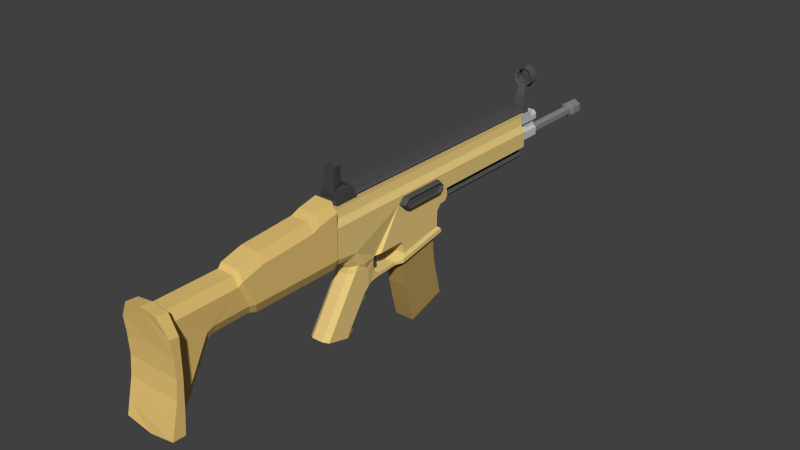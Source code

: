 # Source: Scar_L.blend  (saved by Blender 2.63.0; exported with 4.5.12 LTS)
import bpy
from mathutils import Matrix  # noqa: F401  (used for matrix-valued properties, if any)

bpy.ops.wm.read_factory_settings(use_empty=True)
scene = bpy.context.scene
scene.name = 'Scene'

# ---- collections
col_collection_1 = bpy.data.collections.new('Collection 1'); scene.collection.children.link(col_collection_1)

# ---- materials (node trees are filled in below, after node groups)
mat_material_007 = bpy.data.materials.new('Material.007')
mat_material_007.alpha_threshold = 0.0
mat_material_007.use_transparent_shadow = False
mat_material_007.diffuse_color = (0.4385, 0.2886, 0.09311, 1.0)
mat_material_007.roughness = 0.5
mat_material_007.line_color = (0.0, 0.0, 0.0, 1.0)
mat_material_009 = bpy.data.materials.new('Material.009')
mat_material_009.alpha_threshold = 0.0
mat_material_009.use_transparent_shadow = False
mat_material_009.diffuse_color = (0.08714, 0.08714, 0.08714, 1.0)
mat_material_009.roughness = 0.5
mat_material_009.line_color = (0.0, 0.0, 0.0, 1.0)
mat_material_005 = bpy.data.materials.new('Material.005')
mat_material_005.alpha_threshold = 0.0
mat_material_005.use_transparent_shadow = False
mat_material_005.diffuse_color = (0.0578, 0.0578, 0.0578, 1.0)
mat_material_005.roughness = 0.5
mat_material_005.line_color = (0.0, 0.0, 0.0, 1.0)
mat_material_008 = bpy.data.materials.new('Material.008')
mat_material_008.alpha_threshold = 0.0
mat_material_008.use_transparent_shadow = False
mat_material_008.diffuse_color = (0.8, 0.5513, 0.1812, 1.0)
mat_material_008.roughness = 0.5
mat_material_008.line_color = (0.0, 0.0, 0.0, 1.0)
mat_material_006 = bpy.data.materials.new('Material.006')
mat_material_006.alpha_threshold = 0.0
mat_material_006.use_transparent_shadow = False
mat_material_006.diffuse_color = (0.8, 0.5888, 0.2153, 1.0)
mat_material_006.roughness = 0.5
mat_material_006.line_color = (0.0, 0.0, 0.0, 1.0)
mat_material_010 = bpy.data.materials.new('Material.010')
mat_material_010.alpha_threshold = 0.0
mat_material_010.use_transparent_shadow = False
mat_material_010.diffuse_color = (0.08714, 0.08714, 0.08714, 1.0)
mat_material_010.roughness = 0.5
mat_material_010.line_color = (0.0, 0.0, 0.0, 1.0)
mat_material_004 = bpy.data.materials.new('Material.004')
mat_material_004.alpha_threshold = 0.0
mat_material_004.use_transparent_shadow = False
mat_material_004.diffuse_color = (0.09462, 0.09462, 0.09462, 1.0)
mat_material_004.roughness = 0.5
mat_material_004.line_color = (0.0, 0.0, 0.0, 1.0)
mat_material_002 = bpy.data.materials.new('Material.002')
mat_material_002.alpha_threshold = 0.0
mat_material_002.use_transparent_shadow = False
mat_material_002.diffuse_color = (0.233, 0.233, 0.233, 1.0)
mat_material_002.roughness = 0.5
mat_material_002.line_color = (0.0, 0.0, 0.0, 1.0)
mat_material_003 = bpy.data.materials.new('Material.003')
mat_material_003.alpha_threshold = 0.0
mat_material_003.use_transparent_shadow = False
mat_material_003.diffuse_color = (0.5815, 0.5815, 0.5815, 1.0)
mat_material_003.roughness = 0.5
mat_material_003.line_color = (0.0, 0.0, 0.0, 1.0)

# ---- material node trees

# ---- world
world_world = bpy.data.worlds.new('World'); scene.world = world_world
world_world.color = (0.05088, 0.05088, 0.05088)
world_world.use_sun_shadow = False
world_world.sun_shadow_jitter_overblur = 0.0
world_world.cycles.sampling_method = 'MANUAL'
world_world.cycles.sample_map_resolution = 256

# ---- meshes
me_cube_005 = bpy.data.meshes.new('Cube.005')
me_cube_005.from_pydata([(-0.7742, -1.0, 1.654), (-0.7742, 1.0, 1.654), (0.7752, 1.0, 1.654), (0.7752, -1.0, 1.654), (-0.7742, -1.0, 3.654), (-0.7742, 1.0, 3.654), (0.7752, 1.0, 3.654), (0.7752, -1.0, 3.654), (-0.7742, -0.9978, 0.1994), (-0.7742, 0.9978, 0.4363), (0.7752, 0.9978, 0.4363), (0.7752, -0.9978, 0.1994), (-0.7742, -0.8599, -1.621), (-0.7742, 1.104, -0.9508), (0.7752, 1.104, -0.9508), (0.7752, -0.8599, -1.621), (-0.7742, -0.6319, -3.338), (-0.7742, 1.304, -2.44), (0.7752, 1.304, -2.44), (0.7752, -0.6319, -3.338), (-0.7742, -0.3852, -5.023), (-0.7742, 1.526, -3.972), (0.7752, 1.526, -3.972), (0.7752, -0.3852, -5.023), (0.4821, 1.0, 3.654), (0.4821, -1.0, 3.654), (-0.4664, -1.0, 3.654), (-0.4664, 1.0, 3.654), (-0.7742, -1.0, 4.18), (-0.7742, 1.0, 4.18), (0.7752, 1.0, 4.18), (0.7752, -1.0, 4.18), (0.4821, 1.0, 4.18), (0.4821, -1.0, 4.18), (-0.4664, -1.0, 4.18), (-0.4664, 1.0, 4.18)], [], [(4, 5, 1, 0), (5, 27, 24, 6, 2, 1), (6, 7, 3, 2), (7, 25, 26, 4, 0, 3), (8, 11, 3, 0), (35, 34, 26, 27), (12, 15, 11, 8), (10, 9, 1, 2), (9, 8, 0, 1), (11, 10, 2, 3), (16, 19, 15, 12), (13, 12, 8, 9), (14, 13, 9, 10), (15, 14, 10, 11), (20, 23, 19, 16), (17, 16, 12, 13), (18, 17, 13, 14), (19, 18, 14, 15), (20, 21, 22, 23), (23, 22, 18, 19), (21, 20, 16, 17), (22, 21, 17, 18), (25, 7, 31, 33), (25, 24, 27, 26), (34, 35, 29, 28), (31, 30, 32, 33), (34, 28, 4, 26), (27, 5, 29, 35), (28, 29, 5, 4), (24, 25, 33, 32), (30, 31, 7, 6), (32, 30, 6, 24)])
me_cube_005.materials.append(mat_material_007)
me_cube_005.use_remesh_preserve_volume = False
me_cube_005.use_remesh_preserve_attributes = False
me_cube_005.use_mirror_vertex_groups = False
me_cube_005.update()
me_cube_004 = bpy.data.meshes.new('Cube.004')
me_cube_004.from_pydata([(-0.3807, -0.7008, -0.8332), (-0.3807, -0.06402, -0.8332), (0.3807, -0.06402, -0.8332), (0.3807, -0.7008, -0.8332), (-0.6226, -0.9454, -0.01096), (-0.6226, 1.068, -0.01096), (0.6226, 1.068, -0.01096), (0.6226, -0.9454, -0.01096), (-0.2852, -0.6736, -1.459), (-0.2852, -0.1535, -1.459), (0.2852, -0.1535, -1.459), (0.2852, -0.6736, -1.459), (-0.1831, -0.1123, -2.412), (-0.1831, 0.1585, -2.333), (0.1831, 0.1585, -2.333), (0.1831, -0.1123, -2.412)], [], [(1, 5, 6, 2), (2, 6, 7, 3), (0, 4, 5, 1), (8, 11, 3, 0), (3, 7, 4, 0), (10, 9, 1, 2), (9, 8, 0, 1), (11, 10, 2, 3), (12, 13, 14, 15), (11, 15, 14, 10), (9, 13, 12, 8), (8, 12, 15, 11), (10, 14, 13, 9)])
me_cube_004.materials.append(mat_material_009)
me_cube_004.use_remesh_preserve_volume = False
me_cube_004.use_remesh_preserve_attributes = False
me_cube_004.use_mirror_vertex_groups = False
me_cube_004.update()
me_cube_003 = bpy.data.meshes.new('Cube.003')
me_cube_003.from_pydata([(-1.0, -1.0, -1.0), (-1.0, 1.0, -1.0), (1.0, 1.0, -1.0), (1.0, -1.0, -1.0), (-0.709, -1.0, 2.702), (-0.7951, 0.6787, 2.685), (0.7951, 0.6787, 2.685), (0.709, -1.0, 2.702), (-0.5785, -0.1375, 3.66), (0.5785, -0.1375, 3.66), (-0.5677, -0.8242, 6.961), (0.5677, -0.8242, 6.961), (-0.5677, -0.7702, 10.34), (0.5677, -0.7702, 10.34), (0.0, -0.7702, 8.744), (0.2839, -0.7702, 9.143), (-0.2839, -0.7702, 9.143), (0.4258, -0.7702, 10.34), (-0.4258, -0.7702, 10.34), (-0.5677, -0.1894, 7.01), (0.5677, -0.1894, 7.01), (-0.5677, -0.1794, 10.44), (0.5677, -0.1794, 10.44), (-1.302e-16, -0.2427, 8.866), (0.2839, -0.2269, 9.259), (-0.2839, -0.2269, 9.259), (0.4258, -0.1795, 10.44), (-0.4258, -0.1795, 10.44)], [], [(4, 5, 1, 0), (5, 6, 2, 1), (6, 7, 3, 2), (7, 4, 0, 3), (0, 1, 2, 3), (7, 6, 5, 4), (5, 8, 9, 6), (7, 11, 10, 4), (16, 14, 23, 25), (20, 19, 21, 27, 25, 23, 24, 26, 22), (27, 21, 12, 18), (26, 24, 15, 17), (10, 12, 21, 19), (18, 16, 25, 27), (13, 11, 20, 22), (11, 10, 19, 20), (17, 13, 22, 26), (24, 23, 14, 15), (6, 9, 7), (5, 4, 8), (8, 19, 20, 9), (4, 10, 19, 8), (7, 9, 20, 11), (15, 14, 10, 11), (16, 10, 14), (16, 18, 12, 10), (13, 17, 15, 11)])
me_cube_003.materials.append(mat_material_005)
me_cube_003.use_remesh_preserve_volume = False
me_cube_003.use_remesh_preserve_attributes = False
me_cube_003.use_mirror_vertex_groups = False
me_cube_003.update()
me_cube_002 = bpy.data.meshes.new('Cube.002')
me_cube_002.from_pydata([(-1.0, -1.0, -0.6528), (-1.0, 1.0, -0.6528), (1.0, 1.0, -0.6528), (1.0, -1.0, -0.6528), (-1.0, -1.0, 0.5204), (-1.0, 1.0, 0.6461), (1.0, 1.0, 0.6461), (1.0, -1.0, 0.5204), (-0.6325, -1.0, 0.7957), (-0.6325, 1.0, 0.9215), (0.6325, 1.0, 0.9215), (0.6325, -1.0, 0.7957), (-0.653, -1.0, -0.9661), (-0.653, 1.0, -0.9661), (0.653, 1.0, -0.9661), (0.653, -1.0, -0.9661), (-1.0, -1.916, 0.4143), (1.0, -1.916, 0.4143), (-0.6325, -1.916, 0.6896), (0.6325, -1.916, 0.6896), (-1.0, -7.595, 0.2949), (1.0, -7.595, 0.2949), (-0.6325, -7.595, 0.5703), (0.6325, -7.595, 0.5703), (-1.0, -9.816, 0.1159), (1.0, -9.816, 0.1159), (-0.6325, -9.816, 0.3912), (0.6325, -9.816, 0.3912), (-0.9321, -10.21, 0.01911), (0.9321, -10.21, 0.01911), (-0.5896, -10.21, 0.2758), (0.5896, -10.21, 0.2758), (-0.9321, -17.16, 0.009565), (0.9321, -17.16, 0.009565), (-0.5896, -17.16, 0.2662), (0.5896, -17.16, 0.2662), (-1.0, -8.589, -0.6433), (1.0, -8.589, -0.6433), (-0.653, -8.188, -0.9566), (0.653, -8.188, -0.9566), (-0.8223, -9.145, -0.6435), (0.8223, -9.145, -0.6435), (-0.537, -8.815, -0.9011), (0.537, -8.815, -0.9011), (-0.8223, -12.8, -0.653), (0.8223, -12.8, -0.653), (-0.537, -12.48, -0.9106), (0.537, -12.48, -0.9106), (-0.8223, -13.56, -0.739), (0.8223, -13.56, -0.739), (-0.537, -13.23, -0.9966), (0.537, -13.23, -0.9966), (-0.8223, -16.04, -2.085), (0.8223, -16.04, -2.085), (-0.537, -15.71, -2.343), (0.537, -15.71, -2.343), (-0.8223, -16.66, -2.229), (0.8223, -16.66, -2.229), (-0.537, -16.33, -2.486), (0.537, -16.33, -2.486), (-0.8223, -17.45, -2.257), (0.8223, -17.45, -2.257), (-0.537, -17.42, -2.515), (0.537, -17.42, -2.515), (-1.821, -17.34, -0.1128), (1.821, -17.34, -0.1128), (-1.152, -17.34, 0.3886), (1.152, -17.34, 0.3886), (-1.821, -18.22, -0.08101), (1.821, -18.22, -0.08101), (-1.152, -18.52, 0.4204), (1.152, -18.52, 0.4204), (-1.821, -18.05, -0.5584), (1.821, -18.05, -0.5584), (-1.821, -17.97, -1.131), (1.821, -17.97, -1.131), (-1.821, -18.16, -1.672), (1.821, -18.16, -1.672), (-1.821, -18.63, -2.253), (1.821, -18.63, -2.253), (-1.821, -18.93, -2.635), (1.821, -18.93, -2.635), (-1.821, -17.67, -2.643), (1.821, -17.67, -2.643), (-1.821, -17.53, -2.15), (1.821, -17.53, -2.15), (-1.821, -17.34, -1.091), (1.821, -17.34, -1.091), (0.0, -17.34, 0.4523), (0.0, -18.52, 0.4841), (0.0, -18.93, -2.766), (0.0, -17.67, -2.774)], [], [(4, 5, 1, 0), (5, 6, 2, 1), (6, 7, 3, 2), (14, 13, 1, 2), (8, 4, 16, 18), (12, 13, 14, 15), (11, 10, 9, 8), (10, 11, 7, 6), (9, 10, 6, 5), (8, 9, 5, 4), (13, 12, 0, 1), (15, 14, 2, 3), (7, 11, 19, 17), (11, 8, 18, 19), (19, 18, 22, 23), (18, 16, 20, 22), (17, 19, 23, 21), (23, 22, 26, 27), (22, 20, 24, 26), (21, 23, 27, 25), (26, 24, 28, 30), (25, 27, 31, 29), (27, 26, 30, 31), (31, 30, 34, 35), (30, 28, 32, 34), (29, 31, 35, 33), (12, 15, 39, 38), (15, 3, 37, 39), (0, 12, 38, 36), (38, 39, 43, 42), (39, 37, 41, 43), (36, 38, 42, 40), (43, 41, 45, 47), (40, 42, 46, 44), (42, 43, 47, 46), (46, 47, 51, 50), (47, 45, 49, 51), (44, 46, 50, 48), (48, 50, 54, 52), (50, 51, 55, 54), (51, 49, 53, 55), (54, 55, 59, 58), (55, 53, 57, 59), (52, 54, 58, 56), (58, 59, 63, 62), (59, 57, 61, 63), (56, 58, 62, 60), (29, 41, 37, 25), (7, 17, 21, 25, 37, 3), (24, 36, 40, 28), (0, 36, 24, 20, 16, 4), (35, 34, 66, 88, 67), (34, 32, 64, 66), (33, 35, 67, 65), (88, 66, 70, 89), (66, 64, 68, 70), (65, 67, 71, 69), (67, 88, 89, 71), (90, 80, 82, 91), (81, 90, 91, 83), (82, 62, 63, 83, 91), (83, 63, 61, 85), (84, 60, 62, 82), (33, 61, 57, 53, 49, 45, 41, 29), (28, 40, 44, 48, 52, 56, 60, 32), (32, 60, 84, 86, 64), (65, 87, 85, 61, 33), (69, 73, 75, 77, 79, 81, 83, 85, 87, 65), (64, 86, 84, 82, 80, 78, 76, 74, 72, 68), (79, 78, 80, 90, 81), (71, 89, 70, 68, 72, 73, 69), (73, 72, 74, 75), (75, 74, 76, 77), (77, 76, 78, 79)])
me_cube_002.materials.append(mat_material_008)
me_cube_002.use_remesh_preserve_volume = False
me_cube_002.use_remesh_preserve_attributes = False
me_cube_002.use_mirror_vertex_groups = False
me_cube_002.update()
me_plane = bpy.data.meshes.new('Plane')
me_plane.from_pydata([(0.636, -1.0, -0.02105), (-0.636, -1.0, -0.02105), (0.636, 1.0, -0.02105), (-0.636, 1.0, -0.02105), (0.7708, -1.0, -0.05371), (-0.7708, -1.0, -0.05371), (0.7708, 1.0, -0.05371), (-0.7708, 1.0, -0.05371), (0.6197, -1.0, -0.08702), (-0.6197, -1.0, -0.08702), (0.6197, 1.0, -0.08702), (-0.6197, 1.0, -0.08702), (0.6197, -1.0, -0.1557), (-0.6197, -1.0, -0.1557), (0.6197, 1.0, -0.1557), (-0.6197, 1.0, -0.1557), (0.7406, -1.0, -0.2831), (-0.7406, -1.0, -0.2831), (0.7406, 1.0, -0.2831), (-0.7406, 1.0, -0.2831), (1.061, -1.0, -0.3737), (-1.061, -1.0, -0.3737), (1.061, 1.0, -0.3737), (-1.061, 1.0, -0.3737), (1.05, -1.0, -0.6206), (-1.05, -1.0, -0.6206), (1.05, 1.0, -0.6206), (-1.05, 1.0, -0.6206), (-1.05, 0.1243, -0.6206), (1.05, 0.1243, -0.6206), (0.5894, 1.0, -0.6501), (-0.5894, 1.0, -0.6501), (-0.5894, 0.1243, -0.6501), (0.5894, 0.1243, -0.6501), (0.5894, 1.0, -0.721), (-0.5894, 1.0, -0.721), (-0.5894, 0.1243, -0.721), (0.5894, 0.1243, -0.721), (0.8861, 1.0, -0.7582), (-0.8861, 1.0, -0.7582), (-0.8861, 0.1243, -0.7582), (0.8861, 0.1243, -0.7582), (0.659, 1.0, -0.8085), (-0.659, 1.0, -0.8085), (-0.659, 0.1243, -0.8085), (0.659, 0.1243, -0.8085), (-1.05, 0.08697, -0.6206), (1.05, 0.08697, -0.6206), (-1.05, 0.09345, -0.7441), (1.05, 0.09345, -0.7441), (-1.05, 0.07562, -0.8024), (1.05, 0.07562, -0.8024), (-1.05, 0.02049, -0.8196), (1.05, 0.02049, -0.8196), (-1.05, -0.01194, -0.8984), (1.05, -0.01194, -0.8984), (-1.05, -0.01518, -1.145), (1.05, -0.01518, -1.145), (-1.212, 0.009582, -1.184), (1.212, 0.009582, -1.184), (-1.212, 0.0193, -1.247), (1.212, 0.0193, -1.247), (-1.212, -0.3804, -1.4), (1.212, -0.3804, -1.4), (-1.212, -0.384, -1.342), (1.212, -0.384, -1.342), (-1.05, -0.36, -1.279), (1.05, -0.36, -1.279), (-1.05, -0.3654, -1.145), (1.05, -0.3654, -1.145), (-1.05, -0.3914, -1.08), (1.05, -0.3914, -1.08), (-1.05, -0.5859, -1.077), (1.05, -0.5859, -1.077), (-1.05, -0.7383, -1.094), (1.05, -0.7383, -1.094), (-1.05, -0.8227, -0.8676), (1.05, -0.8227, -0.8676), (-1.05, -0.9945, -0.823), (1.05, -0.9945, -0.823), (-0.8544, -0.7887, -1.094), (0.8544, -0.7887, -1.094), (-0.8544, -0.8573, -0.9363), (0.8544, -0.8573, -0.9363), (-0.8544, -0.9972, -0.9053), (0.8544, -0.9972, -0.9053), (-0.4676, -0.8482, -1.105), (0.4676, -0.8482, -1.105), (-0.4676, -0.898, -0.991), (0.4676, -0.898, -0.991), (-0.4676, -0.9996, -0.9399), (0.4676, -0.9996, -0.9399), (-0.7348, -0.4138, -1.435), (0.7348, -0.4138, -1.435), (-0.7348, -0.4194, -1.389), (0.7348, -0.4194, -1.389), (-0.7348, -0.5807, -1.451), (0.7348, -0.5807, -1.451), (-0.7348, -0.5854, -1.4), (0.7348, -0.5854, -1.4), (-0.8184, -0.6634, -1.461), (0.8184, -0.6634, -1.461), (-0.7348, -0.6218, -1.363), (0.7348, -0.6218, -1.363), (-0.7348, -0.6326, -1.306), (0.7348, -0.6326, -1.306), (-0.7348, -0.6326, -1.157), (0.7348, -0.6326, -1.157), (-0.7348, -0.6191, -1.108), (0.7348, -0.6191, -1.108), (-0.8773, -0.6944, -1.487), (0.8773, -0.6944, -1.487), (-0.8773, -0.6972, -1.248), (0.8773, -0.6972, -1.248), (-0.8773, -0.7134, -1.204), (0.8773, -0.7134, -1.204), (-0.8773, -0.8171, -1.183), (0.8773, -0.8171, -1.183), (-0.8773, -1.075, -2.02), (0.8773, -1.075, -2.02), (-0.8773, -0.9014, -2.116), (0.8773, -0.9014, -2.116), (-0.8773, -0.8674, -1.982), (0.8773, -0.8674, -1.982), (-0.8773, -0.7717, -1.687), (0.8773, -0.7717, -1.687), (-0.8773, -0.7426, -1.584), (0.8773, -0.7426, -1.584), (-0.6206, -0.7169, -1.707), (0.6206, -0.7169, -1.707), (-0.6206, -0.7002, -1.678), (0.6206, -0.7002, -1.678), (-0.5714, -0.8472, -2.138), (0.5714, -0.8472, -2.138), (-0.5714, -0.8194, -2.093), (0.5714, -0.8194, -2.093), (1.961e-09, -0.835, -2.003), (1.079e-09, -0.7539, -1.711), (0.0, -0.6944, -1.487), (0.0, -0.7264, -1.584), (-0.4676, -0.8563, -1.201), (0.4676, -0.8563, -1.201), (-0.4676, -1.103, -2.0), (0.4676, -1.103, -2.0), (1.05, 0.01093, -0.4851), (1.05, -0.02353, -0.4018), (1.05, -0.3699, -0.4018), (1.05, -0.02517, -0.5754), (1.05, -0.3699, -0.5754), (1.05, -0.4125, -0.4851), (1.284, 0.01093, -0.4851), (1.284, -0.02353, -0.4018), (1.284, -0.3699, -0.4018), (1.284, -0.02517, -0.5754), (1.284, -0.3699, -0.5754), (1.284, -0.4125, -0.4851), (1.564, -0.003037, -0.4855), (1.564, -0.0352, -0.4164), (1.564, -0.3584, -0.4164), (1.564, -0.03674, -0.5604), (1.564, -0.3584, -0.5604), (1.564, -0.3982, -0.4855), (1.394, -0.02155, -0.4857), (1.394, -0.05066, -0.4232), (1.394, -0.3432, -0.4232), (1.394, -0.05205, -0.5535), (1.394, -0.3432, -0.5535), (1.394, -0.3793, -0.4857)], [], [(2, 3, 1, 0), (4, 8, 10, 6), (0, 4, 6, 2), (4, 0, 1, 5), (2, 6, 7, 3), (3, 7, 5, 1), (6, 10, 11, 7), (7, 11, 9, 5), (8, 4, 5, 9), (8, 12, 14, 10), (12, 8, 9, 13), (10, 14, 15, 11), (11, 15, 13, 9), (12, 16, 18, 14), (19, 23, 21, 17), (16, 20, 22, 18), (144, 22, 145), (23, 27, 25, 21), (14, 18, 22, 26, 27, 23, 19, 15), (27, 28, 46, 25), (30, 34, 38, 42, 43, 39, 35, 31, 27, 26), (36, 32, 31, 35), (33, 37, 34, 30), (40, 36, 35, 39), (37, 41, 38, 34), (41, 45, 42, 38), (44, 40, 39, 43), (44, 43, 42, 45), (32, 28, 27, 31), (32, 36, 40, 44, 45, 41, 37, 33, 29, 28), (28, 29, 47, 46), (48, 46, 47, 49), (50, 48, 49, 51), (52, 50, 51, 53), (54, 52, 53, 55), (56, 54, 55, 57), (58, 56, 57, 59), (60, 58, 59, 61), (62, 60, 61, 63), (66, 67, 69, 68), (68, 69, 71, 70), (70, 71, 73, 72), (108, 72, 73, 109), (55, 69, 67, 57), (66, 56, 58, 64), (58, 60, 62, 64), (61, 59, 65, 63), (59, 57, 67, 65), (69, 55, 53, 71), (54, 56, 66, 68), (52, 54, 68, 70), (20, 146, 145, 22), (46, 48, 50), (49, 47, 51), (77, 83, 81, 75), (85, 83, 77, 79), (89, 83, 85, 91), (88, 89, 91, 90), (84, 82, 88, 90), (76, 82, 84, 78), (89, 88, 86, 87), (62, 92, 94, 64), (63, 65, 95, 93), (93, 95, 99, 97), (92, 96, 98, 94), (97, 99, 103, 101), (96, 100, 102, 98), (107, 106, 108, 109), (105, 104, 106, 107), (103, 102, 104, 105), (99, 98, 102, 103), (95, 94, 98, 99), (65, 64, 94, 95), (66, 64, 65, 67), (62, 63, 93, 92), (96, 92, 93, 97), (107, 115, 113), (100, 104, 102), (105, 101, 103), (106, 112, 114), (116, 80, 74, 114), (129, 131, 127, 125), (128, 124, 126, 130), (129, 128, 130, 131), (133, 135, 123, 121), (132, 120, 122, 134), (136, 122, 124, 137), (125, 137, 124, 128, 129), (138, 111, 127, 139), (131, 130, 126, 139, 127), (100, 96, 97, 101), (100, 101, 111, 138, 110), (135, 134, 122, 136, 123), (133, 132, 134, 135), (121, 120, 132, 133), (119, 118, 120, 121), (123, 136, 137, 125), (110, 138, 139, 126), (87, 86, 140, 141), (141, 140, 142, 143), (142, 118, 119, 143), (110, 126, 124, 122, 120, 118, 116, 114, 112), (127, 111, 113, 115, 117, 119, 121, 123, 125), (117, 141, 143, 119), (87, 141, 117, 81), (140, 116, 118, 142), (140, 86, 80, 116), (47, 144, 147, 51), (15, 19, 17, 13), (29, 33, 30, 26), (83, 89, 87, 81), (50, 52, 25, 46), (88, 82, 80, 86), (82, 76, 74, 80), (81, 117, 115, 75), (115, 107, 109, 75), (106, 114, 74, 108), (104, 100, 110, 112, 106), (101, 105, 107, 113, 111), (22, 144, 47, 29, 26), (52, 70, 72, 108, 74, 76, 78, 25), (147, 53, 51), (53, 147, 148, 71), (71, 148, 149, 73), (24, 149, 146, 20), (73, 149, 24, 79, 77, 75, 109), (150, 153, 147, 144), (145, 146, 152, 151), (154, 155, 149, 148), (155, 152, 146, 149), (144, 145, 151, 150), (153, 154, 148, 147), (161, 158, 152, 155), (150, 151, 157, 156), (156, 159, 153, 150), (160, 161, 155, 154), (151, 152, 158, 157), (159, 160, 154, 153), (167, 164, 158, 161), (156, 157, 163, 162), (162, 165, 159, 156), (166, 167, 161, 160), (157, 158, 164, 163), (165, 166, 160, 159), (165, 162, 163, 164, 167, 166)])
me_plane.polygons.foreach_set('material_index', [1, 1, 1, 1, 1, 1, 1, 1, 1, 0, 0, 0, 0, 0, 0, 0, 0, 0, 0, 0, 1, 1, 1, 1, 1, 1, 1, 1, 1, 1, 0, 0, 0, 0, 0, 0, 0, 0, 0, 0, 0, 0, 0, 0, 0, 0, 0, 0, 0, 0, 0, 0, 0, 0, 0, 0, 0, 0, 0, 0, 0, 0, 0, 0, 0, 0, 0, 0, 0, 0, 0, 0, 0, 0, 0, 0, 0, 0, 0, 0, 0, 0, 0, 0, 0, 0, 0, 0, 0, 0, 0, 0, 0, 0, 1, 1, 0, 0, 0, 0, 1, 0, 0, 0, 0, 0, 0, 0, 0, 1, 0, 0, 0, 0, 0, 0, 0, 0, 0, 0, 0, 0, 0, 0, 0, 0, 1, 1, 1, 1, 1, 1, 1, 1, 1, 1, 1, 1, 0, 1, 1, 1, 1, 1, 1])
me_plane.materials.append(mat_material_006)
me_plane.materials.append(mat_material_010)
me_plane.use_remesh_preserve_volume = False
me_plane.use_remesh_preserve_attributes = False
me_plane.use_mirror_vertex_groups = False
me_plane.update()
me_cube_001 = bpy.data.meshes.new('Cube.001')
me_cube_001.from_pydata([(-1.0, -1.0, -1.967), (-1.0, 1.0, -1.967), (1.0, 1.0, -1.967), (1.0, -1.0, -1.967), (-0.8525, -1.0, 0.06375), (-0.8525, 1.0, 0.06375), (0.8525, 1.0, 0.06375), (0.8525, -1.0, 0.06375), (-0.7693, 1.59, 1.062), (0.7693, 1.59, 1.062), (-0.7139, 2.44, 2.55), (0.7139, 2.44, 2.55), (-0.7693, -0.8185, 1.125), (0.7693, -0.8185, 1.125), (-0.7139, -0.0945, 2.544), (0.7139, -0.0945, 2.544), (-1.506, 2.518, 3.395), (1.506, 2.518, 3.395), (-1.506, -0.01721, 3.389), (1.506, -0.01721, 3.389), (-1.506, 2.603, 4.324), (1.506, 2.603, 4.324), (-1.506, 0.06782, 4.318), (1.506, 0.06782, 4.318), (-1.027, 2.688, 5.254), (1.027, 2.688, 5.254), (-1.027, 0.1529, 5.248), (1.027, 0.1529, 5.248), (0.0, 2.734, 5.759), (0.0, 0.1991, 5.753), (-0.5554, 2.19, 2.891), (0.5554, 2.19, 2.891), (-0.5554, 0.2182, 2.886), (0.5554, 0.2182, 2.886), (-1.172, 2.25, 3.548), (1.172, 2.25, 3.548), (-1.172, 0.2783, 3.543), (1.172, 0.2783, 3.543), (-1.172, 2.317, 4.271), (1.172, 2.317, 4.271), (-1.172, 0.3445, 4.266), (1.172, 0.3445, 4.266), (-0.7988, 2.383, 4.995), (0.7988, 2.383, 4.995), (-0.7988, 0.4107, 4.99), (0.7988, 0.4107, 4.99), (0.0, 2.419, 5.388), (0.0, 0.4466, 5.383)], [], [(4, 5, 1, 0), (5, 6, 2, 1), (6, 7, 3, 2), (7, 4, 0, 3), (0, 1, 2, 3), (7, 6, 5, 4), (5, 8, 9, 6), (8, 10, 11, 9), (7, 13, 12, 4), (13, 15, 14, 12), (9, 13, 7, 6), (5, 4, 12, 8), (9, 11, 15, 13), (10, 8, 12, 14), (16, 18, 14, 10), (11, 15, 19, 17), (17, 19, 23, 21), (20, 22, 18, 16), (24, 26, 22, 20), (21, 23, 27, 25), (28, 29, 26, 24), (25, 27, 29, 28), (43, 25, 21, 39), (46, 28, 25, 43), (36, 18, 14, 32), (47, 29, 26, 44), (44, 26, 22, 40), (34, 16, 20, 38), (10, 30, 31, 11), (30, 10, 16, 34), (42, 24, 28, 46), (38, 20, 24, 42), (15, 33, 32, 14), (37, 19, 23, 41), (33, 15, 19, 37), (39, 21, 17, 35), (41, 23, 27, 45), (40, 22, 18, 36), (35, 17, 11, 31), (45, 27, 29, 47), (32, 33, 31, 30), (36, 34, 30, 32), (34, 36, 40, 38), (44, 42, 38, 40), (47, 46, 42, 44), (45, 43, 46, 47), (41, 39, 43, 45), (37, 35, 39, 41), (33, 31, 35, 37)])
me_cube_001.materials.append(mat_material_004)
me_cube_001.use_remesh_preserve_volume = False
me_cube_001.use_remesh_preserve_attributes = False
me_cube_001.use_mirror_vertex_groups = False
me_cube_001.update()
me_circle = bpy.data.meshes.new('Circle')
me_circle.from_pydata([(0.0, 1.0, 0.0), (-0.866, 0.5, 0.0), (-0.866, -0.5, 0.0), (8.742e-08, -1.0, 0.0), (0.866, -0.5, 0.0), (0.866, 0.5, 0.0), (0.0, 1.0, 13.18), (-0.866, 0.5, 13.18), (-0.866, -0.5, 13.18), (8.742e-08, -1.0, 13.18), (0.866, -0.5, 13.18), (0.866, 0.5, 13.18), (-1.129e-08, 1.568, -0.219), (-1.358, 0.7841, -0.219), (-1.358, -0.7841, -0.219), (1.258e-07, -1.568, -0.219), (1.358, -0.7841, -0.219), (1.358, 0.7841, -0.219), (-1.129e-08, 1.568, -2.89), (-1.358, 0.7841, -2.89), (-1.358, -0.7841, -2.89), (1.258e-07, -1.568, -2.89), (1.358, -0.7841, -2.89), (1.358, 0.7841, -2.89), (-1.132e-08, 1.57, 13.75), (-1.36, 0.7849, 13.75), (-1.36, -0.7849, 13.75), (1.259e-07, -1.57, 13.75), (1.36, -0.7849, 13.75), (1.36, 0.7849, 13.75), (-1.132e-08, 1.57, 18.26), (-1.36, 0.7849, 18.26), (-1.36, -0.7849, 18.26), (1.259e-07, -1.57, 18.26), (1.36, -0.7849, 18.26), (1.36, 0.7849, 18.26), (3.802e-09, 1.105, 19.49), (-0.9568, 0.5524, 19.49), (-0.9568, -0.5524, 19.49), (1.004e-07, -1.105, 19.49), (0.9568, -0.5524, 19.49), (0.9568, 0.5524, 19.49), (6.161e-10, 0.6726, -2.89), (-0.5825, 0.3363, -2.89), (-0.5825, -0.3363, -2.89), (5.941e-08, -0.6726, -2.89), (0.5825, -0.3363, -2.89), (0.5825, 0.3363, -2.89), (6.161e-10, 0.6726, 18.98), (-0.5825, 0.3363, 18.98), (-0.5825, -0.3363, 18.98), (5.941e-08, -0.6726, 18.98), (0.5825, -0.3363, 18.98), (0.5825, 0.3363, 18.98), (0.6798, 1.177, 13.75), (0.6798, 1.177, 18.26), (-0.6798, 1.177, 13.75), (-0.6798, 1.177, 18.26), (-1.132e-08, 1.57, 16.75), (1.36, 0.7849, 16.75), (0.6798, 1.177, 16.75), (-1.36, 0.7849, 16.75), (-0.6798, 1.177, 16.75), (0.6798, 2.003, 13.75), (-0.6798, 2.003, 13.75), (0.6798, 2.003, 16.75), (-0.6798, 2.003, 16.75), (1.235, 2.625, 13.75), (-1.235, 2.625, 13.75), (1.235, 2.625, 16.75), (-1.235, 2.625, 16.75), (1.235, 3.684, 13.75), (-1.235, 3.684, 13.75), (1.235, 3.684, 15.65), (-1.235, 3.684, 15.65), (0.6588, 4.28, 13.75), (-0.6588, 4.28, 13.75), (0.6588, 4.28, 15.2), (-0.6588, 4.28, 15.2), (0.6798, 2.003, 19.53), (-0.6798, 2.003, 19.53), (1.235, 2.625, 19.53), (-1.235, 2.625, 19.53), (1.235, 3.684, 19.53), (-1.235, 3.684, 19.53), (1.304, 4.804, 15.65), (-1.304, 4.804, 15.65), (1.304, 4.804, 19.53), (-1.304, 4.804, 19.53)], [], [(9, 8, 2, 3), (11, 10, 4, 5), (8, 7, 1, 2), (10, 9, 3, 4), (11, 5, 0, 6), (7, 6, 0, 1), (3, 2, 14, 15), (5, 4, 16, 17), (2, 1, 13, 14), (4, 3, 15, 16), (5, 17, 12, 0), (1, 0, 12, 13), (14, 13, 19, 20), (16, 15, 21, 22), (17, 23, 18, 12), (13, 12, 18, 19), (15, 14, 20, 21), (17, 16, 22, 23), (26, 25, 7, 8), (28, 27, 9, 10), (29, 11, 6, 24, 54), (25, 56, 24, 6, 7), (27, 26, 8, 9), (29, 28, 10, 11), (32, 31, 61, 25, 26), (34, 33, 27, 28), (66, 64, 56, 62), (62, 57, 30, 58), (33, 32, 26, 27), (35, 34, 28, 29, 59), (41, 40, 34, 35), (38, 37, 31, 32), (40, 39, 33, 34), (41, 35, 55, 30, 36), (37, 36, 30, 57, 31), (39, 38, 32, 33), (20, 19, 43, 44), (22, 21, 45, 46), (23, 47, 42, 18), (19, 18, 42, 43), (21, 20, 44, 45), (23, 22, 46, 47), (47, 46, 52, 53), (44, 43, 49, 50), (46, 45, 51, 52), (47, 53, 48, 42), (43, 42, 48, 49), (45, 44, 50, 51), (50, 49, 48, 53, 52, 51), (59, 29, 54, 60), (61, 62, 56, 25), (55, 60, 58, 30), (35, 59, 60, 55), (31, 57, 62, 61), (65, 60, 54, 63), (69, 65, 63, 67), (70, 68, 64, 66), (75, 76, 78, 77), (62, 60, 65, 66), (64, 63, 54, 56), (74, 72, 68, 70), (73, 69, 67, 71), (78, 76, 72, 74), (77, 73, 71, 75), (69, 73, 83, 81), (71, 67, 63, 64, 68, 72, 76, 75), (79, 80, 66, 65), (85, 86, 88, 87), (65, 69, 81, 79), (74, 84, 88, 86), (80, 82, 70, 66), (85, 87, 83, 73), (82, 84, 74, 70), (85, 77, 78, 86), (85, 73, 77), (74, 86, 78)])
me_circle.polygons.foreach_set('material_index', [0, 0, 0, 0, 0, 0, 0, 0, 0, 0, 0, 0, 0, 0, 0, 0, 0, 0, 0, 0, 0, 0, 0, 0, 1, 1, 1, 1, 1, 1, 0, 0, 0, 0, 0, 0, 0, 0, 0, 0, 0, 0, 0, 0, 0, 0, 0, 0, 0, 1, 1, 1, 1, 1, 1, 1, 1, 1, 1, 1, 1, 1, 1, 1, 1, 1, 1, 1, 1, 1, 1, 1, 1, 1, 1, 1])
me_circle.materials.append(mat_material_002)
me_circle.materials.append(mat_material_003)
me_circle.use_remesh_preserve_volume = False
me_circle.use_remesh_preserve_attributes = False
me_circle.use_mirror_vertex_groups = False
me_circle.update()

# ---- objects
ob_cube_004 = bpy.data.objects.new('Cube.004', me_cube_005)
ob_cube_003 = bpy.data.objects.new('Cube.003', me_cube_004)
ob_cube_002 = bpy.data.objects.new('Cube.002', me_cube_003)
ob_cube_001 = bpy.data.objects.new('Cube.001', me_cube_002)
ob_plane = bpy.data.objects.new('Plane', me_plane)
ob_cube = bpy.data.objects.new('Cube', me_cube_001)
ob_circle = bpy.data.objects.new('Circle', me_circle)

# ---- transforms, parenting, visibility, modifiers, constraints
ob_cube_004.location = (7.029e-09, 0.0121, -0.6888)
ob_cube_004.scale = (0.217, 0.3547, 0.1988)
ob_cube_004.lineart.crease_threshold = 0.0
ob_cube_003.location = (7.029e-09, -0.8183, -0.153)
ob_cube_003.scale = (0.1433, 0.1217, 0.1433)
ob_cube_003.lineart.crease_threshold = 0.0
ob_cube_002.location = (8.605e-09, -1.564, 0.9682)
ob_cube_002.scale = (0.1632, 0.2067, 0.04605)
ob_cube_002.lineart.crease_threshold = 0.0
ob_cube_001.location = (8.605e-09, -2.018, 0.4968)
ob_cube_001.scale = (0.2392, 0.1613, 0.5571)
ob_cube_001.lineart.crease_threshold = 0.0
ob_plane.location = (4.531e-09, 0.429, 0.9987)
ob_plane.scale = (0.2007, 2.28, 1.078)
ob_plane.lineart.crease_threshold = 0.0
ob_cube.location = (-3.892e-10, 2.889, 1.046)
ob_cube.scale = (0.1003, 0.06793, 0.09875)
ob_cube.lineart.crease_threshold = 0.0
ob_circle.location = (-3.892e-10, 4.361, 0.4441)
ob_circle.rotation_euler = (1.571, 0.0, 0.0)
ob_circle.scale = (0.08448, 0.08448, 0.08448)
ob_circle.lineart.crease_threshold = 0.0

# ---- collection membership
col_collection_1.objects.link(ob_cube_004)
col_collection_1.objects.link(ob_cube_003)
col_collection_1.objects.link(ob_cube_002)
col_collection_1.objects.link(ob_cube_001)
col_collection_1.objects.link(ob_plane)
col_collection_1.objects.link(ob_cube)
col_collection_1.objects.link(ob_circle)

# ---- scene / render settings (as saved in the file)
scene.frame_start = 1; scene.frame_end = 250; scene.frame_set(0)
scene.render.engine = 'BLENDER_EEVEE_NEXT'
scene.render.image_settings.color_mode = 'RGB'
scene.render.image_settings.compression = 90
scene.render.resolution_percentage = 50
scene.render.dither_intensity = 0.0
scene.render.bake_margin = 2
scene.render.bake_bias = 0.0
scene.cycles.use_denoising = False
scene.cycles.samples = 10
scene.cycles.sampling_pattern = 'TABULATED_SOBOL'
scene.cycles.light_sampling_threshold = 0.0
scene.cycles.use_adaptive_sampling = False
scene.cycles.use_light_tree = False
scene.cycles.blur_glossy = 0.0
scene.cycles.volume_bounces = 1
scene.cycles.pixel_filter_type = 'GAUSSIAN'
scene.cycles.sample_clamp_indirect = 0.0
scene.view_settings.view_transform = 'Standard'
bpy.context.view_layer.update()

# ---- added for rendering (the .blend has no active camera and no usable light): camera, sun
cam_auto = bpy.data.cameras.new('AutoCamera')
cam_auto.lens = 50.0
cam_auto.sensor_width = 36.0
cam_auto.clip_end = 1000.0
ob_auto_camera = bpy.data.objects.new('AutoCamera', cam_auto)
scene.collection.objects.link(ob_auto_camera)
ob_auto_camera.location = (9.49411, -11.6263, 7.55865)
ob_auto_camera.rotation_euler = (1.09748, -7.21219e-08, 0.694738)
scene.camera = ob_auto_camera
light_auto_sun = bpy.data.lights.new('AutoSun', 'SUN')
light_auto_sun.energy = 3.0
light_auto_sun.angle = 0.0523599
ob_auto_sun = bpy.data.objects.new('AutoSun', light_auto_sun)
scene.collection.objects.link(ob_auto_sun)
ob_auto_sun.rotation_euler = (0.872665, 0.174533, 0.523599)
bpy.context.view_layer.update()

